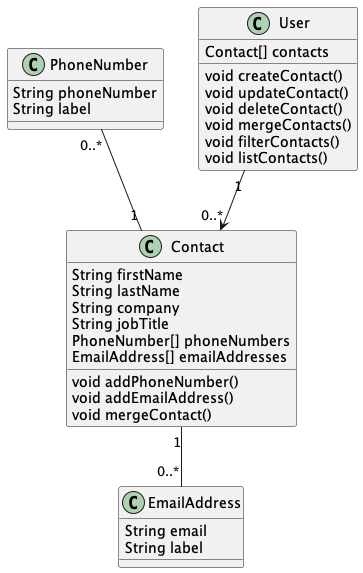

The diagram above was rendered by PlantUML. Its source (embedded in the PNG):
@startuml "ContactAppClassDiagram"

class Contact {
    String firstName
    String lastName
    String company
    String jobTitle
    PhoneNumber[] phoneNumbers
    EmailAddress[] emailAddresses

    void addPhoneNumber()
    void addEmailAddress()
    void mergeContact()
}

class PhoneNumber {
    String phoneNumber
    String label
}

class EmailAddress {
    String email
    String label
}

class User {
    Contact[] contacts

    void createContact()
    void updateContact()
    void deleteContact()
    void mergeContacts()
    void filterContacts()
    void listContacts()
}

Contact "1" -u- "0..*" PhoneNumber
Contact "1" -d- "0..*" EmailAddress
User "1" -d-> "0..*" Contact

@enduml